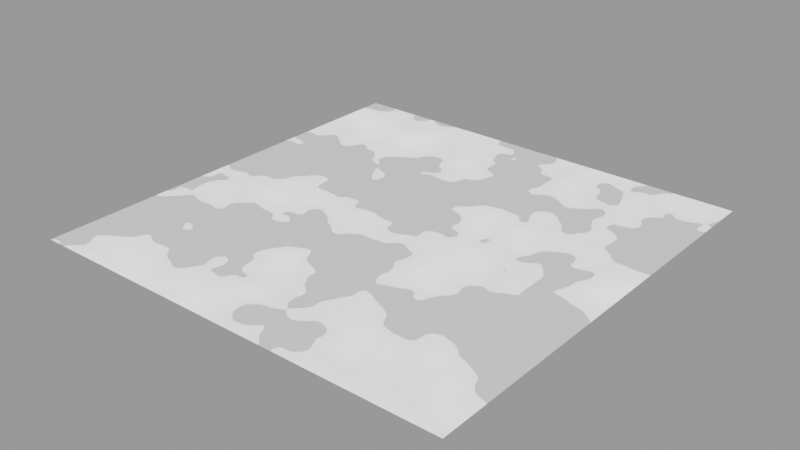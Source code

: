 # Source: Pixels_Divider.blend  (saved by Blender 4.4.32; exported with 4.5.12 LTS)
import bpy
from mathutils import Matrix  # noqa: F401  (used for matrix-valued properties, if any)

bpy.ops.wm.read_factory_settings(use_empty=True)
scene = bpy.context.scene
scene.name = 'Scene'

# ---- collections
col_collection = bpy.data.collections.new('Collection'); scene.collection.children.link(col_collection)

# ---- materials (node trees are filled in below, after node groups)
mat_material = bpy.data.materials.new('Material')

# ---- node groups
ng_pixels_divider_v2_1 = bpy.data.node_groups.new('Pixels Divider V2.1', 'ShaderNodeTree')
_s = ng_pixels_divider_v2_1.interface.new_socket(name='Image', in_out='OUTPUT', socket_type='NodeSocketColor')
_s.default_value = (0.0, 0.0, 0.0, 0.0)
_s = ng_pixels_divider_v2_1.interface.new_socket(name='Value', in_out='OUTPUT', socket_type='NodeSocketFloat')
_s = ng_pixels_divider_v2_1.interface.new_socket(name='Texture Color', in_out='INPUT', socket_type='NodeSocketColor')
_s.default_value = (0.5, 0.5, 0.5, 1.0)
_s = ng_pixels_divider_v2_1.interface.new_socket(name='Min', in_out='INPUT', socket_type='NodeSocketFloat')
_s.min_value = -1e+04
_s.max_value = 1e+04
_s = ng_pixels_divider_v2_1.interface.new_socket(name='Max', in_out='INPUT', socket_type='NodeSocketFloat')
_s.default_value = 1.0
_s.min_value = -1e+04
_s.max_value = 1e+04
ng_pixels_divider_v2_1.interface.new_panel('Advanced')
_s = ng_pixels_divider_v2_1.interface.new_socket(name='Min Value', in_out='INPUT', socket_type='NodeSocketFloat')
_s.min_value = -1e+04
_s.max_value = 1e+04
_s = ng_pixels_divider_v2_1.interface.new_socket(name='Max Value', in_out='INPUT', socket_type='NodeSocketFloat')
_s.default_value = 1.0
_s.min_value = -1e+04
_s.max_value = 1e+04
_N = ng_pixels_divider_v2_1.nodes; _L = ng_pixels_divider_v2_1.links
n0 = _N.new('NodeGroupOutput'); n0.name = 'Group Output'; n0.location = (267, 10)
n1 = _N.new('ShaderNodeMix'); n1.name = 'Mix'; n1.location = (67, 8)
n1.data_type = 'RGBA'
n1.blend_type = 'MULTIPLY'
n1.inputs[0].default_value = 1.0
n2 = _N.new('NodeGroupInput'); n2.name = 'Group Input'; n2.location = (-381, -4)
n3 = _N.new('ShaderNodeMapRange'); n3.name = 'Map Range'; n3.location = (-116, 6)
n3.clamp = False
n3.interpolation_type = 'STEPPED'
n3.inputs[5].default_value = 1.0
_L.new(n2.outputs[0], n1.inputs[6])
_L.new(n1.outputs[2], n0.inputs[0])
_L.new(n3.outputs[0], n1.inputs[7])
_L.new(n2.outputs[0], n3.inputs[0])
_L.new(n2.outputs[1], n3.inputs[1])
_L.new(n2.outputs[2], n3.inputs[2])
_L.new(n2.outputs[3], n3.inputs[3])
_L.new(n2.outputs[4], n3.inputs[4])
_L.new(n3.outputs[0], n0.inputs[1])
n0.is_active_output = True

# ---- material node trees
mat_material.use_nodes = True; mat_material.node_tree.nodes.clear()
_N = mat_material.node_tree.nodes; _L = mat_material.node_tree.links
n0 = _N.new('ShaderNodeBsdfPrincipled'); n0.name = 'Principled BSDF'; n0.location = (10, 300)
n1 = _N.new('ShaderNodeOutputMaterial'); n1.name = 'Material Output'; n1.location = (300, 300)
n2 = _N.new('ShaderNodeGroup'); n2.name = 'Group'; n2.location = (-168, 2)
n2.node_tree = ng_pixels_divider_v2_1
n2.inputs[1].default_value = 0.0
n2.inputs[2].default_value = 1.0
n2.inputs[3].default_value = 0.0
n2.inputs[4].default_value = 1.0
n3 = _N.new('ShaderNodeTexNoise'); n3.name = 'Noise Texture'; n3.location = (-388, 54)
_L.new(n0.outputs[0], n1.inputs[0])
_L.new(n2.outputs[0], n0.inputs[27])
_L.new(n2.outputs[1], n0.inputs[28])
_L.new(n3.outputs[0], n2.inputs[0])
n1.is_active_output = True

# ---- meshes
me_plane = bpy.data.meshes.new('Plane')
me_plane.from_pydata([(-1.0, -1.0, 0.0), (1.0, -1.0, 0.0), (-1.0, 1.0, 0.0), (1.0, 1.0, 0.0)], [], [(0, 1, 3, 2)])
_uv = me_plane.uv_layers.new(name='UVMap')
_uv.uv.foreach_set('vector', [0.0, 0.0, 1.0, 0.0, 1.0, 1.0, 0.0, 1.0])
me_plane.materials.append(mat_material)
me_plane.update()

# ---- objects
ob_plane = bpy.data.objects.new('Plane', me_plane)

# ---- transforms, parenting, visibility, modifiers, constraints
ob_plane.location = (0.0, 0.0, 0.0)
ob_plane.scale = (1.956, 1.956, 1.956)

# ---- collection membership
col_collection.objects.link(ob_plane)

# ---- scene / render settings (as saved in the file)
scene.frame_start = 0; scene.frame_end = 250; scene.frame_set(0)
scene.render.engine = 'CYCLES'
scene.cycles.samples = 100
scene.cycles.sampling_pattern = 'TABULATED_SOBOL'
scene.cycles.use_adaptive_sampling = False
scene.eevee.use_gtao = True
scene.eevee.ray_tracing_options.trace_max_roughness = 0.0
scene.eevee.use_raytracing = True
scene.view_settings.view_transform = 'Filmic'
bpy.context.view_layer.update()

# ---- added for rendering (the .blend has no active camera and no usable light): camera, sun + grey world if the file has none
cam_auto = bpy.data.cameras.new('AutoCamera')
cam_auto.lens = 50.0
cam_auto.sensor_width = 36.0
cam_auto.clip_end = 1000.0
ob_auto_camera = bpy.data.objects.new('AutoCamera', cam_auto)
scene.collection.objects.link(ob_auto_camera)
ob_auto_camera.location = (5.11836, -6.14203, 4.09469)
ob_auto_camera.rotation_euler = (1.09748, -7.21219e-08, 0.694738)
scene.camera = ob_auto_camera
light_auto_sun = bpy.data.lights.new('AutoSun', 'SUN')
light_auto_sun.energy = 3.0
light_auto_sun.angle = 0.0523599
ob_auto_sun = bpy.data.objects.new('AutoSun', light_auto_sun)
scene.collection.objects.link(ob_auto_sun)
ob_auto_sun.rotation_euler = (0.872665, 0.174533, 0.523599)
if scene.world is None:
    world_auto = bpy.data.worlds.new('AutoWorld')
    world_auto.color = (0.3, 0.3, 0.3)
    scene.world = world_auto
bpy.context.view_layer.update()
